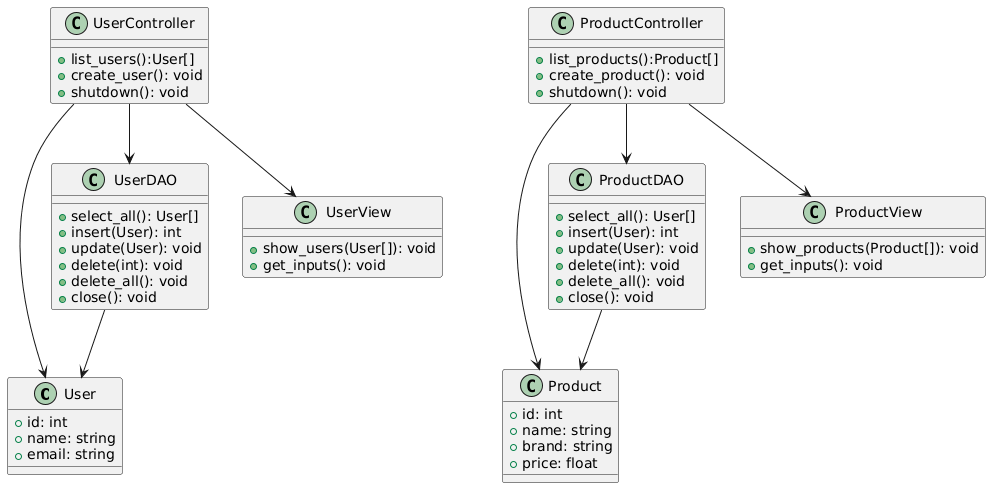

The diagram above was rendered by PlantUML. Its source (embedded in the PNG):
@startuml
class User {
        + id: int
        + name: string
        + email: string
    }

    class UserDAO {
        + select_all(): User[]
        + insert(User): int
        + update(User): void
        + delete(int): void
        + delete_all(): void
        + close(): void
    }

    class UserController {
        + list_users():User[]
        + create_user(): void
        + shutdown(): void
    }

    class UserView {
        + show_users(User[]): void
        + get_inputs(): void
    }

    class Product {
        + id: int
        + name: string
        + brand: string
        + price: float
    }

    class ProductDAO {
        + select_all(): User[]
        + insert(User): int
        + update(User): void
        + delete(int): void
        + delete_all(): void
        + close(): void
    }

    class ProductController {
        + list_products():Product[]
        + create_product(): void
        + shutdown(): void
    }

    class ProductView {
        + show_products(Product[]): void
        + get_inputs(): void
    }

    UserDAO --> User
    UserController --> UserDAO
    UserController --> UserView
    UserController --> User

    ProductDAO --> Product
    ProductController --> ProductDAO
    ProductController --> ProductView
    ProductController --> Product
@enduml